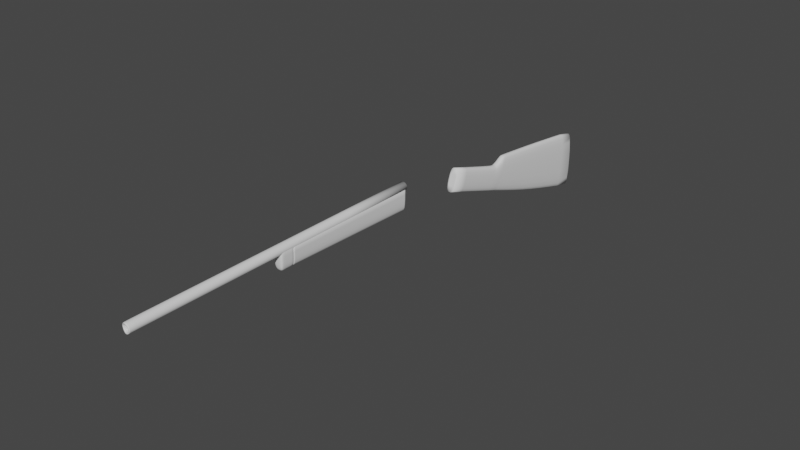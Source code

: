 # Source: repeater.blend  (saved by Blender 3.1.7; exported with 4.5.12 LTS)
import bpy
from mathutils import Matrix  # noqa: F401  (used for matrix-valued properties, if any)

bpy.ops.wm.read_factory_settings(use_empty=True)
scene = bpy.context.scene
scene.name = 'Scene'

# ---- collections
col_collection = bpy.data.collections.new('Collection'); scene.collection.children.link(col_collection)

# ---- node groups
ng_auto_smooth = bpy.data.node_groups.new('Auto Smooth', 'GeometryNodeTree')
_s = ng_auto_smooth.interface.new_socket(name='Geometry', in_out='OUTPUT', socket_type='NodeSocketGeometry')
_s = ng_auto_smooth.interface.new_socket(name='Geometry', in_out='INPUT', socket_type='NodeSocketGeometry')
_s = ng_auto_smooth.interface.new_socket(name='Angle', in_out='INPUT', socket_type='NodeSocketFloat')
_s.subtype = 'ANGLE'
_s.min_value = 0.0
_s.max_value = 3.142
ng_auto_smooth.is_modifier = True
_N = ng_auto_smooth.nodes; _L = ng_auto_smooth.links
n0 = _N.new('NodeGroupOutput'); n0.name = 'Group Output'; n0.location = (480, -100)
n1 = _N.new('NodeGroupInput'); n1.name = 'Group Input'; n1.location = (-420, -300)
n2 = _N.new('NodeGroupInput'); n2.name = 'Group Input.001'; n2.location = (-60, -100)
n3 = _N.new('GeometryNodeSetShadeSmooth'); n3.name = 'Set Shade Smooth'; n3.location = (120, -100)
n3.domain = 'EDGE'
n4 = _N.new('GeometryNodeSetShadeSmooth'); n4.name = 'Set Shade Smooth.001'; n4.location = (300, -100)
n5 = _N.new('GeometryNodeInputMeshEdgeAngle'); n5.name = 'Edge Angle'; n5.location = (-420, -220)
n6 = _N.new('GeometryNodeInputEdgeSmooth'); n6.name = 'Is Edge Smooth'; n6.location = (-60, -160)
n7 = _N.new('GeometryNodeInputShadeSmooth'); n7.name = 'Is Face Smooth'; n7.location = (-240, -340)
n8 = _N.new('FunctionNodeBooleanMath'); n8.name = 'Boolean Math'; n8.location = (-60, -220)
n9 = _N.new('FunctionNodeCompare'); n9.name = 'Compare'; n9.location = (-240, -180)
n9.operation = 'LESS_EQUAL'
_L.new(n5.outputs[0], n9.inputs[0])
_L.new(n4.outputs[0], n0.inputs[0])
_L.new(n1.outputs[1], n9.inputs[1])
_L.new(n9.outputs[0], n8.inputs[0])
_L.new(n7.outputs[0], n8.inputs[1])
_L.new(n2.outputs[0], n3.inputs[0])
_L.new(n6.outputs[0], n3.inputs[1])
_L.new(n3.outputs[0], n4.inputs[0])
_L.new(n8.outputs[0], n3.inputs[2])
n0.is_active_output = True

# ---- world
world_world = bpy.data.worlds.new('World'); scene.world = world_world
world_world.use_nodes = True; world_world.node_tree.nodes.clear()
_N = world_world.node_tree.nodes; _L = world_world.node_tree.links
n0 = _N.new('ShaderNodeOutputWorld'); n0.name = 'World Output'; n0.location = (300, 300)
n1 = _N.new('ShaderNodeBackground'); n1.name = 'Background'; n1.location = (10, 300)
n1.inputs[0].default_value = (0.05088, 0.05088, 0.05088, 1.0)
_L.new(n1.outputs[0], n0.inputs[0])
n0.is_active_output = True
world_world.color = (0.05088, 0.05088, 0.05088)
world_world.use_sun_shadow = False
world_world.sun_shadow_jitter_overblur = 0.0

# ---- meshes
me_cylinder = bpy.data.meshes.new('Cylinder')
me_cylinder.from_pydata([(0.0, -0.03881, -1.379), (-0.02744, -0.02744, -1.379), (-0.03881, -5.689e-08, -1.379), (-0.02744, 0.02744, -1.379), (3.393e-09, 0.03881, -1.379), (0.02744, 0.02744, -1.379), (0.03881, -5.904e-08, -1.379), (0.02744, -0.02744, -1.379), (0.0, -0.03881, 0.8862), (-0.02744, -0.02744, 0.877), (-0.03881, 3.835e-08, 0.877), (-0.02744, 0.02744, 0.877), (3.393e-09, 0.03881, 0.8862), (0.02744, 0.02744, 0.8862), (0.03881, 3.66e-08, 0.8862), (0.02744, -0.02744, 0.8862), (0.0, -0.03881, 0.898), (-0.02744, -0.02744, 0.8888), (-0.03881, 3.885e-08, 0.8888), (-0.02744, 0.02744, 0.8888), (3.393e-09, 0.03881, 0.898), (0.02744, 0.02744, 0.898), (0.03881, 3.709e-08, 0.898), (0.02744, -0.02744, 0.898), (-0.0001438, -0.0213, -1.379), (-0.01518, -0.01493, -1.379), (-0.02147, -6.067e-08, -1.379), (-0.01518, 0.01493, -1.379), (-0.0001438, 0.02129, -1.379), (0.01512, 0.01508, -1.379), (0.02147, -6.402e-08, -1.379), (0.01512, -0.01508, -1.379), (-0.0001438, -0.0213, 0.8914), (-8.703e-05, -0.02821, 0.898), (-0.02002, -0.01987, 0.8898), (-0.01518, -0.01493, 0.8839), (-0.02831, 3.868e-08, 0.8903), (-0.02147, 3.828e-08, 0.8847), (-0.02002, 0.01987, 0.8898), (-0.01518, 0.01493, 0.8839), (-8.702e-05, 0.02821, 0.898), (-0.0001438, 0.0213, 0.8914), (0.01998, 0.01996, 0.8969), (0.01512, 0.01508, 0.8897), (0.02831, 3.607e-08, 0.8965), (0.02147, 3.511e-08, 0.889), (0.01998, -0.01996, 0.8969), (0.01512, -0.01508, 0.8897)], [], [(8, 0, 1, 9), (9, 1, 2, 10), (10, 2, 3, 11), (11, 3, 4, 12), (12, 4, 5, 13), (13, 5, 6, 14), (1, 0, 7, 6, 5, 4, 3, 2), (14, 6, 7, 15), (15, 7, 0, 8), (41, 43, 29, 28), (23, 15, 8, 16), (22, 14, 15, 23), (21, 13, 14, 22), (20, 12, 13, 21), (19, 11, 12, 20), (18, 10, 11, 19), (17, 9, 10, 18), (16, 8, 9, 17), (47, 32, 24, 31), (37, 39, 27, 26), (40, 38, 19, 20), (39, 41, 28, 27), (43, 45, 30, 29), (45, 47, 31, 30), (34, 33, 16, 17), (24, 25, 26, 27, 28, 29, 30, 31), (36, 34, 17, 18), (46, 44, 22, 23), (42, 40, 20, 21), (38, 36, 18, 19), (33, 46, 23, 16), (35, 37, 26, 25), (44, 42, 21, 22), (33, 34, 35, 32), (34, 36, 37, 35), (36, 38, 39, 37), (38, 40, 41, 39), (40, 42, 43, 41), (42, 44, 45, 43), (44, 46, 47, 45), (46, 33, 32, 47), (32, 35, 25, 24)])
me_cylinder.polygons.foreach_set('use_smooth', [True] * 42)
_k = {(0, 1): 1.0, (1, 2): 1.0, (2, 3): 1.0, (3, 4): 1.0, (4, 5): 1.0, (5, 6): 1.0, (6, 7): 1.0, (0, 7): 1.0, (24, 25): 1.0, (25, 26): 1.0, (26, 27): 1.0, (27, 28): 1.0, (28, 29): 1.0, (29, 30): 1.0, (30, 31): 1.0, (24, 31): 1.0}
me_cylinder.attributes.new('crease_edge', 'FLOAT', 'EDGE').data.foreach_set('value', [_k.get((min(e.vertices), max(e.vertices)), 0.0) for e in me_cylinder.edges])
_uv = me_cylinder.uv_layers.new(name='UVMap')
_uv.uv.foreach_set('vector', [1.0, 0.5026, 1.0, 1.0, 0.875, 1.0, 0.875, 0.5026, 0.875, 0.5026, 0.875, 1.0, 0.75, 1.0, 0.75, 0.5026, 0.75, 0.5026, 0.75, 1.0, 0.625, 1.0, 0.625, 0.5026, 0.625, 0.5026, 0.625, 1.0, 0.5, 1.0, 0.5, 0.5026, 0.5, 0.5026, 0.5, 1.0, 0.375, 1.0, 0.375, 0.5026, 0.375, 0.5026, 0.375, 1.0, 0.25, 1.0, 0.25, 0.5026, 0.4197, 0.4197, 0.25, 0.49, 0.08029, 0.4197, 0.01, 0.25, 0.08029, 0.08029, 0.25, 0.01, 0.4197, 0.08029, 0.49, 0.25, 0.25, 0.5026, 0.25, 1.0, 0.125, 1.0, 0.125, 0.5026, 0.125, 0.5026, 0.125, 1.0, 0.0, 1.0, 0.0, 0.5026, 0.7486, 0.1183, 0.6569, 0.1568, 0.6569, 0.1568, 0.7486, 0.1183, 0.125, 0.5, 0.125, 0.5026, 0.0, 0.5026, 0.0, 0.5, 0.25, 0.5, 0.25, 0.5026, 0.125, 0.5026, 0.125, 0.5, 0.375, 0.5, 0.375, 0.5026, 0.25, 0.5026, 0.25, 0.5, 0.5, 0.5, 0.5, 0.5026, 0.375, 0.5026, 0.375, 0.5, 0.625, 0.5, 0.625, 0.5026, 0.5, 0.5026, 0.5, 0.5, 0.75, 0.5, 0.75, 0.5026, 0.625, 0.5026, 0.625, 0.5, 0.875, 0.5, 0.875, 0.5026, 0.75, 0.5026, 0.75, 0.5, 1.0, 0.5, 1.0, 0.5026, 0.875, 0.5026, 0.875, 0.5, 0.6569, 0.3432, 0.7486, 0.3817, 0.7486, 0.3817, 0.6569, 0.3432, 0.8826, 0.25, 0.8452, 0.1577, 0.8452, 0.1577, 0.8826, 0.25, 0.7492, 0.07556, 0.8746, 0.1271, 0.9197, 0.08029, 0.75, 0.01, 0.8452, 0.1577, 0.7486, 0.1183, 0.7486, 0.1183, 0.8452, 0.1577, 0.6569, 0.1568, 0.6185, 0.25, 0.6185, 0.25, 0.6569, 0.1568, 0.6185, 0.25, 0.6569, 0.3432, 0.6569, 0.3432, 0.6185, 0.25, 0.8746, 0.3729, 0.7492, 0.4244, 0.75, 0.49, 0.9197, 0.4197, 0.7486, 0.3817, 0.8452, 0.3423, 0.8826, 0.25, 0.8452, 0.1577, 0.7486, 0.1183, 0.6569, 0.1568, 0.6185, 0.25, 0.6569, 0.3432, 0.9249, 0.25, 0.8746, 0.3729, 0.9197, 0.4197, 0.99, 0.25, 0.6267, 0.3734, 0.5757, 0.25, 0.51, 0.25, 0.5803, 0.4197, 0.6267, 0.1266, 0.7492, 0.07556, 0.75, 0.01, 0.5803, 0.08029, 0.8746, 0.1271, 0.9249, 0.25, 0.99, 0.25, 0.9197, 0.08029, 0.7492, 0.4244, 0.6267, 0.3734, 0.5803, 0.4197, 0.75, 0.49, 0.8452, 0.3423, 0.8826, 0.25, 0.8826, 0.25, 0.8452, 0.3423, 0.5757, 0.25, 0.6267, 0.1266, 0.5803, 0.08029, 0.51, 0.25, 0.7492, 0.4244, 0.8746, 0.3729, 0.8452, 0.3423, 0.7486, 0.3817, 0.8746, 0.3729, 0.9249, 0.25, 0.8826, 0.25, 0.8452, 0.3423, 0.9249, 0.25, 0.8746, 0.1271, 0.8452, 0.1577, 0.8826, 0.25, 0.8746, 0.1271, 0.7492, 0.07556, 0.7486, 0.1183, 0.8452, 0.1577, 0.7492, 0.07556, 0.6267, 0.1266, 0.6569, 0.1568, 0.7486, 0.1183, 0.6267, 0.1266, 0.5757, 0.25, 0.6185, 0.25, 0.6569, 0.1568, 0.5757, 0.25, 0.6267, 0.3734, 0.6569, 0.3432, 0.6185, 0.25, 0.6267, 0.3734, 0.7492, 0.4244, 0.7486, 0.3817, 0.6569, 0.3432, 0.7486, 0.3817, 0.8452, 0.3423, 0.8452, 0.3423, 0.7486, 0.3817])
me_cylinder.use_remesh_fix_poles = True
me_cylinder.use_remesh_preserve_attributes = False
me_cylinder.update()
me_cube_004 = bpy.data.meshes.new('Cube.004')
me_cube_004.from_pydata([(0.03496, -0.0568, -0.08047), (0.03496, -0.0568, 0.05497), (0.03496, 0.0469, -0.08047), (0.03496, 0.0469, 0.05497), (0.0, 0.0469, -0.08047), (0.0, 0.0469, 0.05497), (0.0, -0.0568, -0.08047), (0.0, -0.0568, 0.05497), (0.03496, -0.02998, -0.08047), (0.03496, -0.02998, 0.05497), (0.0, -0.02998, 0.05497), (0.0, -0.02998, -0.08047)], [], [(4, 5, 3, 2), (8, 9, 1, 0), (11, 8, 0, 6), (9, 10, 7, 1), (0, 1, 7, 6), (3, 5, 10, 9), (4, 2, 8, 11), (2, 3, 9, 8)])
me_cube_004.polygons.foreach_set('use_smooth', [True] * 8)
_k = {(3, 5): 1.0, (2, 3): 1.0, (1, 9): 1.0, (2, 4): 1.0, (1, 7): 1.0, (7, 10): 1.0, (4, 5): 1.0, (3, 9): 1.0, (5, 10): 1.0}
me_cube_004.attributes.new('crease_edge', 'FLOAT', 'EDGE').data.foreach_set('value', [_k.get((min(e.vertices), max(e.vertices)), 0.0) for e in me_cube_004.edges])
_uv = me_cube_004.uv_layers.new(name='UVMap')
_uv.uv.foreach_set('vector', [0.375, 0.375, 0.625, 0.375, 0.625, 0.5, 0.375, 0.5, 0.375, 0.6853, 0.625, 0.6853, 0.625, 0.75, 0.375, 0.75, 0.25, 0.6853, 0.375, 0.6853, 0.375, 0.75, 0.25, 0.75, 0.625, 0.6853, 0.75, 0.6853, 0.75, 0.75, 0.625, 0.75, 0.375, 0.75, 0.625, 0.75, 0.625, 0.875, 0.375, 0.875, 0.625, 0.5, 0.75, 0.5, 0.75, 0.6853, 0.625, 0.6853, 0.25, 0.5, 0.375, 0.5, 0.375, 0.6853, 0.25, 0.6853, 0.375, 0.5, 0.625, 0.5, 0.625, 0.6853, 0.375, 0.6853])
me_cube_004.use_remesh_fix_poles = True
me_cube_004.use_remesh_preserve_attributes = False
me_cube_004.update()
me_cube_006 = bpy.data.meshes.new('Cube.006')
me_cube_006.from_pydata([(0.455, -0.8354, -1.184), (0.455, -0.8354, 0.7658), (0.455, 0.6899, -1.184), (0.455, 0.6899, 0.7658), (0.0, 0.6899, -1.184), (0.0, 0.6899, 0.7658), (0.0, -0.8354, -1.184), (0.0, -0.8354, 0.7658)], [], [(4, 5, 3, 2), (2, 3, 1, 0), (4, 2, 0, 6), (3, 5, 7, 1), (0, 1, 7, 6)])
_uv = me_cube_006.uv_layers.new(name='UVMap')
_uv.uv.foreach_set('vector', [0.375, 0.375, 0.625, 0.375, 0.625, 0.5, 0.375, 0.5, 0.375, 0.5, 0.625, 0.5, 0.625, 0.75, 0.375, 0.75, 0.25, 0.5, 0.375, 0.5, 0.375, 0.75, 0.25, 0.75, 0.625, 0.5, 0.75, 0.5, 0.75, 0.75, 0.625, 0.75, 0.375, 0.75, 0.625, 0.75, 0.625, 0.875, 0.375, 0.875])
me_cube_006.use_remesh_fix_poles = True
me_cube_006.use_remesh_preserve_attributes = False
me_cube_006.update()
me_cube_007 = bpy.data.meshes.new('Cube.007')
me_cube_007.from_pydata([(0.03494, 0.9797, 0.06806), (0.03494, 0.9797, -0.09632), (0.03494, -0.06926, 0.06806), (0.03494, -0.06926, -0.06806), (0.0, -0.06926, 0.06806), (0.0, -0.06926, -0.06806), (0.0, 0.9797, 0.06806), (0.0, 0.9797, -0.09632), (0.03494, -0.02209, 0.06806), (0.03494, -0.02209, -0.06933), (0.0, -0.02209, -0.06933), (0.0, -0.02209, 0.06806), (0.03494, 0.9444, 0.06806), (0.0, 0.9444, -0.09537), (0.0, 0.9444, 0.06806), (0.03494, 0.9444, -0.09537)], [], [(8, 9, 3, 2), (6, 7, 1, 0), (13, 15, 1, 7), (12, 14, 6, 0), (2, 3, 5, 4), (2, 4, 11, 8), (5, 3, 9, 10), (12, 15, 9, 8), (0, 1, 15, 12), (8, 11, 14, 12), (10, 9, 15, 13)])
me_cube_007.polygons.foreach_set('use_smooth', [True] * 11)
_k = {(0, 12): 1.0, (0, 1): 1.0, (2, 3): 1.0, (2, 4): 1.0, (1, 7): 1.0, (3, 5): 1.0, (0, 6): 1.0, (6, 14): 1.0, (6, 7): 1.0, (4, 5): 1.0, (2, 8): 1.0, (4, 11): 1.0, (8, 12): 1.0, (11, 14): 1.0}
me_cube_007.attributes.new('crease_edge', 'FLOAT', 'EDGE').data.foreach_set('value', [_k.get((min(e.vertices), max(e.vertices)), 0.0) for e in me_cube_007.edges])
_uv = me_cube_007.uv_layers.new(name='UVMap')
_uv.uv.foreach_set('vector', [0.375, 0.2388, 0.625, 0.2388, 0.625, 0.25, 0.375, 0.25, 0.375, 0.875, 0.625, 0.875, 0.625, 1.0, 0.375, 1.0, 0.75, 0.7416, 0.875, 0.7416, 0.875, 0.75, 0.75, 0.75, 0.125, 0.7416, 0.25, 0.7416, 0.25, 0.75, 0.125, 0.75, 0.375, 0.25, 0.625, 0.25, 0.625, 0.375, 0.375, 0.375, 0.125, 0.5, 0.25, 0.5, 0.25, 0.5112, 0.125, 0.5112, 0.75, 0.5, 0.875, 0.5, 0.875, 0.5112, 0.75, 0.5112, 0.375, 0.008406, 0.625, 0.008406, 0.625, 0.2388, 0.375, 0.2388, 0.375, 0.0, 0.625, 0.0, 0.625, 0.008406, 0.375, 0.008406, 0.125, 0.5112, 0.25, 0.5112, 0.25, 0.7416, 0.125, 0.7416, 0.75, 0.5112, 0.875, 0.5112, 0.875, 0.7416, 0.75, 0.7416])
me_cube_007.use_remesh_fix_poles = True
me_cube_007.use_remesh_preserve_attributes = False
me_cube_007.update()
me_cube_009 = bpy.data.meshes.new('Cube.009')
me_cube_009.from_pydata([(0.03347, 1.4, 0.3757), (0.03347, 1.545, -0.06321), (0.03347, -0.09273, 0.08532), (0.03347, -0.09236, -0.09003), (0.03347, 0.4835, 0.1789), (0.03347, 0.4802, -0.09003), (0.03347, 0.9127, 0.2775), (0.03347, 0.9737, -0.09784), (-1.294e-18, -0.09273, 0.08532), (0.0, -0.09236, -0.09003), (0.0, 1.4, 0.3757), (0.0, 1.545, -0.06321), (0.0, 0.4802, -0.09003), (0.0, 0.4835, 0.1789), (0.0, 0.9737, -0.09784), (0.0, 0.9127, 0.2775), (0.03347, 0.5098, -0.0905), (0.03347, 0.503, 0.1834), (0.0, 0.503, 0.1834), (0.0, 0.5098, -0.0905), (0.03347, 0.4079, 0.104), (0.03347, 0.4076, -0.09003), (-2.014e-18, 0.4079, 0.104), (0.0, 0.4076, -0.09003), (0.03347, 0.3916, -0.09003), (0.03347, 0.3905, 0.09576), (0.0, 0.3916, -0.09003), (-2.014e-18, 0.3905, 0.09576), (0.03347, 0.4482, 0.1317), (-4.139e-18, 0.4482, 0.1317), (0.0, 0.4453, -0.09003), (0.03347, 0.4453, -0.09003)], [], [(25, 24, 3, 2), (10, 11, 1, 0), (14, 7, 1, 11), (30, 31, 5, 12), (17, 16, 5, 4), (0, 1, 7, 6), (19, 16, 7, 14), (21, 23, 26, 24), (21, 24, 25, 20), (17, 18, 15, 6), (28, 29, 13, 4), (6, 15, 10, 0), (2, 3, 9, 8), (4, 13, 18, 17), (12, 5, 16, 19), (6, 7, 16, 17), (28, 31, 21, 20), (2, 8, 27, 25), (9, 3, 24, 26), (27, 22, 20, 25), (4, 5, 31, 28), (20, 22, 29, 28), (23, 21, 31, 30)])
me_cube_009.polygons.foreach_set('use_smooth', [True] * 23)
_k = {(0, 1): 0.96863, (2, 3): 1.0, (2, 8): 1.0, (1, 11): 0.96863, (3, 9): 1.0, (0, 10): 0.96863}
me_cube_009.attributes.new('crease_edge', 'FLOAT', 'EDGE').data.foreach_set('value', [_k.get((min(e.vertices), max(e.vertices)), 0.0) for e in me_cube_009.edges])
_uv = me_cube_009.uv_layers.new(name='UVMap')
_uv.uv.foreach_set('vector', [0.375, 0.1762, 0.625, 0.1762, 0.625, 0.25, 0.375, 0.25, 0.375, 0.875, 0.625, 0.875, 0.625, 1.0, 0.375, 1.0, 0.75, 0.6633, 0.875, 0.6633, 0.875, 0.75, 0.75, 0.75, 0.75, 0.5821, 0.875, 0.5821, 0.875, 0.5874, 0.75, 0.5874, 0.375, 0.1605, 0.625, 0.1581, 0.625, 0.1626, 0.3733, 0.1639, 0.375, 0.0, 0.625, 0.0, 0.625, 0.08665, 0.375, 0.08665, 0.75, 0.5919, 0.875, 0.5919, 0.875, 0.6633, 0.75, 0.6633, 0.875, 0.5763, 0.75, 0.5763, 0.75, 0.5738, 0.875, 0.5738, 0.625, 0.1737, 0.625, 0.1762, 0.375, 0.1762, 0.375, 0.1737, 0.125, 0.5895, 0.25, 0.5895, 0.25, 0.6633, 0.125, 0.6633, 0.125, 0.5821, 0.25, 0.5821, 0.25, 0.5868, 0.125, 0.5864, 0.125, 0.6633, 0.25, 0.6633, 0.25, 0.75, 0.125, 0.75, 0.375, 0.25, 0.625, 0.25, 0.625, 0.375, 0.375, 0.375, 0.125, 0.5864, 0.25, 0.5868, 0.25, 0.5895, 0.125, 0.5895, 0.75, 0.5874, 0.875, 0.5874, 0.875, 0.5919, 0.75, 0.5919, 0.375, 0.08665, 0.625, 0.08665, 0.625, 0.1581, 0.375, 0.1605, 0.375, 0.1679, 0.625, 0.1679, 0.625, 0.1737, 0.375, 0.1737, 0.125, 0.5, 0.25, 0.5, 0.25, 0.5738, 0.125, 0.5738, 0.75, 0.5, 0.875, 0.5, 0.875, 0.5738, 0.75, 0.5738, 0.25, 0.5738, 0.25, 0.5763, 0.125, 0.5763, 0.125, 0.5738, 0.3733, 0.1639, 0.625, 0.1626, 0.625, 0.1679, 0.375, 0.1679, 0.125, 0.5763, 0.25, 0.5763, 0.25, 0.5821, 0.125, 0.5821, 0.75, 0.5763, 0.875, 0.5763, 0.875, 0.5821, 0.75, 0.5821])
me_cube_009.use_remesh_fix_poles = True
me_cube_009.use_remesh_preserve_attributes = False
me_cube_009.update()

# ---- objects
ob_empty = bpy.data.objects.new('Empty', None)
ob_barrel = bpy.data.objects.new('Barrel', me_cylinder)
ob_grip_front = bpy.data.objects.new('Grip_front', me_cube_004)
ob_cube_002 = bpy.data.objects.new('Cube.002', me_cube_006)
ob_grip = bpy.data.objects.new('Grip', me_cube_007)
ob_cube = bpy.data.objects.new('Cube', me_cube_009)

# ---- transforms, parenting, visibility, modifiers, constraints
ob_empty.location = (-0.7556, 0.0, 0.0)
ob_empty.rotation_euler = (1.571, -0.0, 1.571)
ob_empty.empty_display_type = 'IMAGE'
ob_empty.empty_display_size = 5.0
ob_empty.show_empty_image_perspective = False
ob_barrel.location = (6.996e-17, -1.269, 0.3162)
ob_barrel.rotation_euler = (1.571, -0.0, 0.0)
_m = ob_barrel.modifiers.new('Subdivision', 'SUBSURF')
_m.levels = 2
ob_grip_front.location = (0.0, -1.001, 0.2579)
_m = ob_grip_front.modifiers.new('Mirror', 'MIRROR')
_m = ob_grip_front.modifiers.new('Subdivision', 'SUBSURF')
_m.levels = 3
_m = ob_grip_front.modifiers.new('Bevel', 'BEVEL')
_m.segments = 2
_m.angle_limit = 1.222
_m = ob_grip_front.modifiers.new('Auto Smooth', 'NODES')
_m.node_group = ng_auto_smooth
_gi = [s.identifier for s in ng_auto_smooth.interface.items_tree if s.item_type == 'SOCKET' and s.in_out == 'INPUT']
_m[_gi[1]] = 0.5236  # Angle
ob_cube_002.location = (0.0, -1.001, 0.2579)
ob_cube_002.scale = (0.06799, 0.06799, 0.06799)
_m = ob_cube_002.modifiers.new('Mirror', 'MIRROR')
_m = ob_cube_002.modifiers.new('Subdivision', 'SUBSURF')
_m.levels = 3
ob_grip.location = (-2.774e-18, -0.8852, 0.2454)
_m = ob_grip.modifiers.new('Mirror', 'MIRROR')
_m = ob_grip.modifiers.new('Subdivision', 'SUBSURF')
_m.levels = 5
_m = ob_grip.modifiers.new('Bevel', 'BEVEL')
_m.angle_limit = 1.309
_m = ob_grip.modifiers.new('Auto Smooth', 'NODES')
_m.node_group = ng_auto_smooth
_gi = [s.identifier for s in ng_auto_smooth.interface.items_tree if s.item_type == 'SOCKET' and s.in_out == 'INPUT']
_m[_gi[1]] = 1.309  # Angle
ob_cube.location = (0.0, 0.7383, 0.1437)
ob_cube.rotation_euler = (-0.3271, -7.133e-17, 1.177e-17)
_m = ob_cube.modifiers.new('Mirror', 'MIRROR')
_m = ob_cube.modifiers.new('Subdivision', 'SUBSURF')
_m.levels = 3

# ---- collection membership
col_collection.objects.link(ob_empty)
col_collection.objects.link(ob_barrel)
col_collection.objects.link(ob_grip_front)
col_collection.objects.link(ob_cube_002)
col_collection.objects.link(ob_grip)
col_collection.objects.link(ob_cube)

# ---- scene / render settings (as saved in the file)
scene.frame_start = 1; scene.frame_end = 250; scene.frame_set(1)
scene.render.engine = 'BLENDER_EEVEE_NEXT'
scene.cycles.sampling_pattern = 'TABULATED_SOBOL'
scene.cycles.use_light_tree = False
scene.view_settings.view_transform = 'Filmic'
bpy.context.view_layer.update()

# ---- added for rendering (the .blend has no active camera and no usable light): camera, sun
cam_auto = bpy.data.cameras.new('AutoCamera')
cam_auto.lens = 50.0
cam_auto.sensor_width = 36.0
cam_auto.clip_end = 1000.0
ob_auto_camera = bpy.data.objects.new('AutoCamera', cam_auto)
scene.collection.objects.link(ob_auto_camera)
ob_auto_camera.location = (4.25094, -5.02375, 3.4428)
ob_auto_camera.rotation_euler = (1.09748, -7.21219e-08, 0.694738)
scene.camera = ob_auto_camera
light_auto_sun = bpy.data.lights.new('AutoSun', 'SUN')
light_auto_sun.energy = 3.0
light_auto_sun.angle = 0.0523599
ob_auto_sun = bpy.data.objects.new('AutoSun', light_auto_sun)
scene.collection.objects.link(ob_auto_sun)
ob_auto_sun.rotation_euler = (0.872665, 0.174533, 0.523599)
bpy.context.view_layer.update()
